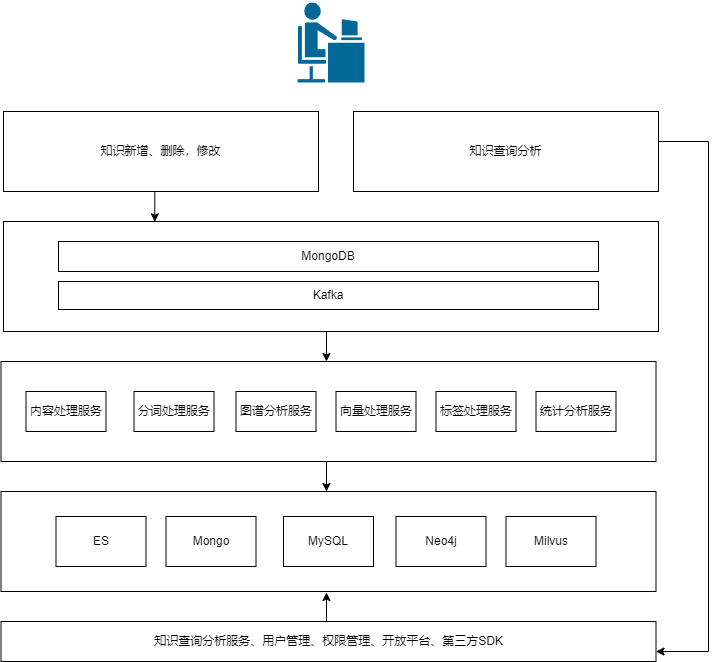

The diagram above was exported from draw.io. Its source (the exported page's mxGraphModel, read from the mxfile embedded in the PNG):
<mxGraphModel dx="2074" dy="1106" grid="1" gridSize="10" guides="1" tooltips="1" connect="1" arrows="1" fold="1" page="1" pageScale="1" pageWidth="827" pageHeight="1169" math="0" shadow="0">
  <root>
    <mxCell id="0" />
    <mxCell id="1" parent="0" />
    <mxCell id="83qvT9Q9uq2iZcwDLsUc-35" style="edgeStyle=orthogonalEdgeStyle;rounded=0;orthogonalLoop=1;jettySize=auto;html=1;exitX=0.5;exitY=1;exitDx=0;exitDy=0;entryX=0.5;entryY=0;entryDx=0;entryDy=0;" parent="1" edge="1">
      <mxGeometry relative="1" as="geometry">
        <mxPoint x="415.5" y="550" as="sourcePoint" />
        <mxPoint x="418" y="580" as="targetPoint" />
      </mxGeometry>
    </mxCell>
    <mxCell id="83qvT9Q9uq2iZcwDLsUc-34" value="" style="rounded=0;whiteSpace=wrap;html=1;" parent="1" vertex="1">
      <mxGeometry x="95" y="440" width="655" height="110" as="geometry" />
    </mxCell>
    <mxCell id="83qvT9Q9uq2iZcwDLsUc-20" style="edgeStyle=orthogonalEdgeStyle;rounded=0;orthogonalLoop=1;jettySize=auto;html=1;exitX=0.5;exitY=1;exitDx=0;exitDy=0;entryX=0.5;entryY=0;entryDx=0;entryDy=0;" parent="1" edge="1">
      <mxGeometry relative="1" as="geometry">
        <mxPoint x="415.5" y="680" as="sourcePoint" />
        <mxPoint x="418" y="710.0000000000002" as="targetPoint" />
      </mxGeometry>
    </mxCell>
    <mxCell id="83qvT9Q9uq2iZcwDLsUc-14" value="" style="rounded=0;whiteSpace=wrap;html=1;" parent="1" vertex="1">
      <mxGeometry x="92.5" y="580" width="655" height="100" as="geometry" />
    </mxCell>
    <mxCell id="83qvT9Q9uq2iZcwDLsUc-13" value="" style="rounded=0;whiteSpace=wrap;html=1;" parent="1" vertex="1">
      <mxGeometry x="92.5" y="710" width="655" height="100" as="geometry" />
    </mxCell>
    <mxCell id="83qvT9Q9uq2iZcwDLsUc-1" value="MongoDB" style="rounded=0;whiteSpace=wrap;html=1;" parent="1" vertex="1">
      <mxGeometry x="150" y="460" width="540" height="30" as="geometry" />
    </mxCell>
    <mxCell id="83qvT9Q9uq2iZcwDLsUc-3" value="Kafka" style="rounded=0;whiteSpace=wrap;html=1;" parent="1" vertex="1">
      <mxGeometry x="150" y="500" width="540" height="28" as="geometry" />
    </mxCell>
    <mxCell id="83qvT9Q9uq2iZcwDLsUc-4" value="内容处理服务" style="rounded=0;whiteSpace=wrap;html=1;" parent="1" vertex="1">
      <mxGeometry x="117.5" y="610" width="80" height="40" as="geometry" />
    </mxCell>
    <mxCell id="83qvT9Q9uq2iZcwDLsUc-8" value="ES" style="rounded=0;whiteSpace=wrap;html=1;" parent="1" vertex="1">
      <mxGeometry x="147.5" y="735" width="90" height="50" as="geometry" />
    </mxCell>
    <mxCell id="83qvT9Q9uq2iZcwDLsUc-15" value="知识新增、删除，修改" style="rounded=0;whiteSpace=wrap;html=1;" parent="1" vertex="1">
      <mxGeometry x="95" y="330" width="315" height="80" as="geometry" />
    </mxCell>
    <mxCell id="83qvT9Q9uq2iZcwDLsUc-21" value="分词处理服务" style="rounded=0;whiteSpace=wrap;html=1;" parent="1" vertex="1">
      <mxGeometry x="225.5" y="610" width="80" height="40" as="geometry" />
    </mxCell>
    <mxCell id="83qvT9Q9uq2iZcwDLsUc-37" value="" style="shape=mxgraph.cisco.people.androgenous_person;html=1;pointerEvents=1;dashed=0;fillColor=#036897;strokeColor=#ffffff;strokeWidth=2;verticalLabelPosition=bottom;verticalAlign=top;align=center;outlineConnect=0;" parent="1" vertex="1">
      <mxGeometry x="388" y="220" width="69" height="82" as="geometry" />
    </mxCell>
    <mxCell id="83qvT9Q9uq2iZcwDLsUc-43" style="edgeStyle=orthogonalEdgeStyle;rounded=0;orthogonalLoop=1;jettySize=auto;html=1;exitX=1.001;exitY=0.402;exitDx=0;exitDy=0;exitPerimeter=0;entryX=1;entryY=0.75;entryDx=0;entryDy=0;" parent="1" edge="1" target="83qvT9Q9uq2iZcwDLsUc-54">
      <mxGeometry relative="1" as="geometry">
        <mxPoint x="750.0333333333335" y="930.0000000000002" as="targetPoint" />
        <mxPoint x="750.0049999999999" y="362.1600000000001" as="sourcePoint" />
        <Array as="points">
          <mxPoint x="750" y="360" />
          <mxPoint x="800" y="360" />
          <mxPoint x="800" y="870" />
        </Array>
      </mxGeometry>
    </mxCell>
    <mxCell id="83qvT9Q9uq2iZcwDLsUc-41" value="知识查询分析" style="rounded=0;whiteSpace=wrap;html=1;" parent="1" vertex="1">
      <mxGeometry x="445" y="330" width="305" height="80" as="geometry" />
    </mxCell>
    <mxCell id="83qvT9Q9uq2iZcwDLsUc-42" style="edgeStyle=orthogonalEdgeStyle;rounded=0;orthogonalLoop=1;jettySize=auto;html=1;exitX=0.5;exitY=1;exitDx=0;exitDy=0;entryX=0.231;entryY=0.003;entryDx=0;entryDy=0;entryPerimeter=0;" parent="1" source="83qvT9Q9uq2iZcwDLsUc-15" target="83qvT9Q9uq2iZcwDLsUc-34" edge="1">
      <mxGeometry relative="1" as="geometry" />
    </mxCell>
    <mxCell id="83qvT9Q9uq2iZcwDLsUc-45" value="图谱分析服务" style="rounded=0;whiteSpace=wrap;html=1;" parent="1" vertex="1">
      <mxGeometry x="327.5" y="610" width="80" height="40" as="geometry" />
    </mxCell>
    <mxCell id="83qvT9Q9uq2iZcwDLsUc-46" value="向量处理服务" style="rounded=0;whiteSpace=wrap;html=1;" parent="1" vertex="1">
      <mxGeometry x="427.5" y="610" width="80" height="40" as="geometry" />
    </mxCell>
    <mxCell id="83qvT9Q9uq2iZcwDLsUc-47" value="标签处理服务" style="rounded=0;whiteSpace=wrap;html=1;" parent="1" vertex="1">
      <mxGeometry x="527.5" y="610" width="80" height="40" as="geometry" />
    </mxCell>
    <mxCell id="83qvT9Q9uq2iZcwDLsUc-48" value="统计分析服务" style="rounded=0;whiteSpace=wrap;html=1;" parent="1" vertex="1">
      <mxGeometry x="627.5" y="610" width="80" height="40" as="geometry" />
    </mxCell>
    <mxCell id="83qvT9Q9uq2iZcwDLsUc-50" value="Mongo" style="rounded=0;whiteSpace=wrap;html=1;" parent="1" vertex="1">
      <mxGeometry x="257.5" y="735" width="90" height="50" as="geometry" />
    </mxCell>
    <mxCell id="83qvT9Q9uq2iZcwDLsUc-51" value="MySQL" style="rounded=0;whiteSpace=wrap;html=1;" parent="1" vertex="1">
      <mxGeometry x="375" y="735" width="90" height="50" as="geometry" />
    </mxCell>
    <mxCell id="83qvT9Q9uq2iZcwDLsUc-52" value="Neo4j" style="rounded=0;whiteSpace=wrap;html=1;" parent="1" vertex="1">
      <mxGeometry x="487.5" y="735" width="90" height="50" as="geometry" />
    </mxCell>
    <mxCell id="83qvT9Q9uq2iZcwDLsUc-53" value="Milvus" style="rounded=0;whiteSpace=wrap;html=1;" parent="1" vertex="1">
      <mxGeometry x="597.5" y="735" width="90" height="50" as="geometry" />
    </mxCell>
    <mxCell id="83qvT9Q9uq2iZcwDLsUc-56" value="" style="edgeStyle=orthogonalEdgeStyle;rounded=0;orthogonalLoop=1;jettySize=auto;html=1;entryX=0.5;entryY=1;entryDx=0;entryDy=0;" parent="1" edge="1">
      <mxGeometry relative="1" as="geometry">
        <mxPoint x="418" y="841.0000000000002" as="sourcePoint" />
        <mxPoint x="418" y="811.0000000000002" as="targetPoint" />
      </mxGeometry>
    </mxCell>
    <mxCell id="83qvT9Q9uq2iZcwDLsUc-54" value="知识查询分析服务、用户管理、权限管理、开放平台、第三方SDK" style="rounded=0;whiteSpace=wrap;html=1;" parent="1" vertex="1">
      <mxGeometry x="92.5" y="840" width="655" height="40" as="geometry" />
    </mxCell>
  </root>
</mxGraphModel>